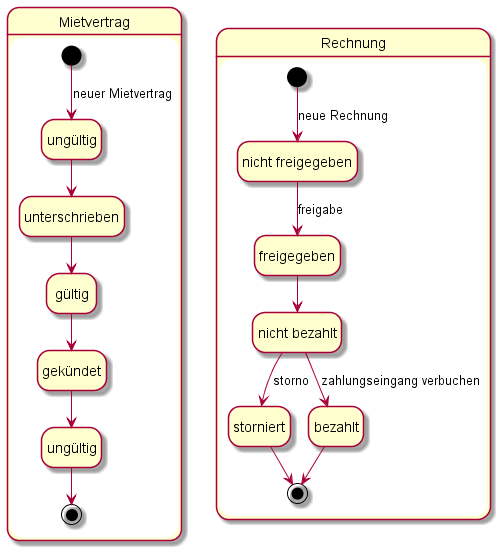

The diagram above was rendered by PlantUML. Its source (embedded in the PNG):
@startuml mietvertragRechnung

hide empty description
state Mietvertrag {
[*] --> ungültig : neuer Mietvertrag
ungültig --> unterschrieben
unterschrieben --> gültig
gültig --> gekündet
state notValid as "ungültig"
gekündet --> notValid
notValid --> [*]
}
state Rechnung {
state "nicht freigegeben" as nf
[*] --> nf : neue Rechnung
nf --> freigegeben : freigabe
state nichtBezahlt as "nicht bezahlt"
freigegeben --> nichtBezahlt
nichtBezahlt --> storniert : storno
nichtBezahlt --> bezahlt : zahlungseingang verbuchen
bezahlt -->[*]
storniert -->[*]
}
@enduml